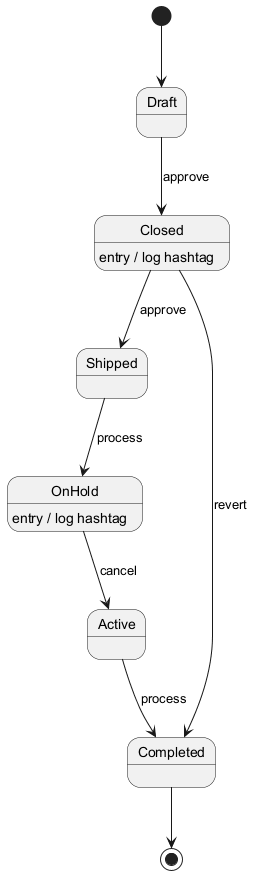

The diagram above was rendered by PlantUML. Its source (embedded in the PNG):
@startuml

[*] --> Draft
Draft --> Closed : approve
Closed --> Shipped : approve
Closed : entry / log hashtag
Shipped --> OnHold : process
OnHold --> Active : cancel
OnHold : entry / log hashtag
Active --> Completed : process
Closed --> Completed : revert
Completed --> [*]
@enduml